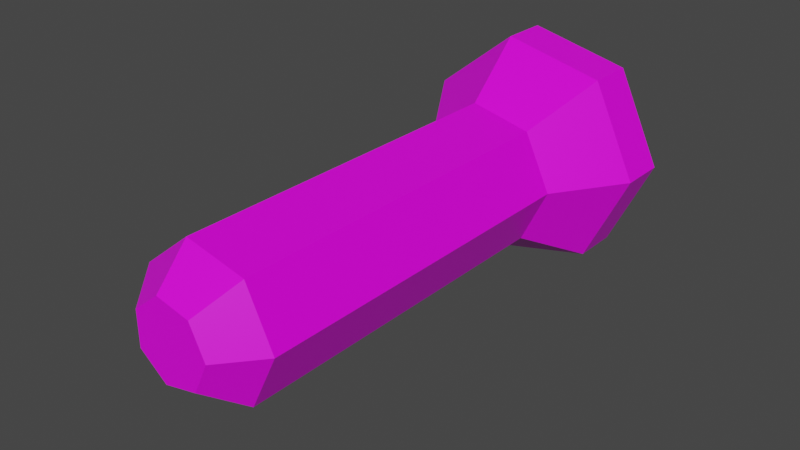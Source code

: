 # Source: FlashLight.blend  (saved by Blender 3.2.14; exported with 4.5.12 LTS)
import bpy
from mathutils import Matrix  # noqa: F401  (used for matrix-valued properties, if any)

bpy.ops.wm.read_factory_settings(use_empty=True)
scene = bpy.context.scene
scene.name = 'Scene'

# ---- collections
col_collection = bpy.data.collections.new('Collection'); scene.collection.children.link(col_collection)

# ---- images (referenced by path relative to the original .blend; pixels are not part of the script)
import os
ASSET_DIR = os.environ.get("B2B_ASSET_DIR", "")  # directory of the original .blend (textures are referenced by path, not embedded)
HERE = os.path.dirname(os.path.abspath(__file__))  # packed textures are extracted next to this script under _unpacked/

def load_image(name, relpath, width, height, colorspace="sRGB"):
    """Load a texture the original file referenced (path relative to the .blend, or extracted next to this script)."""
    p = next((c for c in (os.path.join(HERE, relpath), os.path.join(ASSET_DIR, relpath)) if relpath and os.path.exists(c)), "")
    if p:
        img = bpy.data.images.load(p, check_existing=True)
        img.name = name
    else:  # same state as the original file: an image datablock whose file is absent (Cycles renders it pink)
        img = bpy.data.images.new(name, width, height)
        img.source = "FILE"
        img.filepath = "//" + (relpath or name)
    img.colorspace_settings.name = colorspace
    return img
img_metal_grunge_panel_png = load_image('metal_grunge_panel.png', 'metal_grunge_panel.png', 1024, 1024, 'sRGB')

# ---- materials (node trees are filled in below, after node groups)
mat_metalitem = bpy.data.materials.new('MetalItem')
mat_metalitem.alpha_threshold = 0.0
mat_metalitem.use_transparent_shadow = False
mat_metalitem.line_color = (0.0, 0.0, 0.0, 1.0)

# ---- material node trees
mat_metalitem.use_nodes = True; mat_metalitem.node_tree.nodes.clear()
_N = mat_metalitem.node_tree.nodes; _L = mat_metalitem.node_tree.links
n0 = _N.new('ShaderNodeOutputMaterial'); n0.name = 'Material Output'; n0.location = (300, 300)
n1 = _N.new('ShaderNodeBsdfPrincipled'); n1.name = 'Principled BSDF'; n1.location = (10, 300)
n1.distribution = 'GGX'
n1.subsurface_method = 'RANDOM_WALK_SKIN'
n1.inputs[2].default_value = 0.4
n1.inputs[3].default_value = 1.45
n1.inputs[27].default_value = (0.0, 0.0, 0.0, 1.0)
n1.inputs[28].default_value = 1.0
n2 = _N.new('ShaderNodeTexImage'); n2.name = 'Image Texture'; n2.location = (-280, 275)
n2.image = img_metal_grunge_panel_png
_L.new(n1.outputs[0], n0.inputs[0])
_L.new(n2.outputs[0], n1.inputs[0])
n0.is_active_output = True

# ---- world
world_world = bpy.data.worlds.new('World'); scene.world = world_world
world_world.use_nodes = True; world_world.node_tree.nodes.clear()
_N = world_world.node_tree.nodes; _L = world_world.node_tree.links
n0 = _N.new('ShaderNodeOutputWorld'); n0.name = 'World Output'; n0.location = (300, 300)
n1 = _N.new('ShaderNodeBackground'); n1.name = 'Background'; n1.location = (10, 300)
n1.inputs[0].default_value = (0.05088, 0.05088, 0.05088, 1.0)
_L.new(n1.outputs[0], n0.inputs[0])
n0.is_active_output = True
world_world.color = (0.05088, 0.05088, 0.05088)
world_world.use_sun_shadow = False
world_world.sun_shadow_jitter_overblur = 0.0

# ---- meshes
me_cube = bpy.data.meshes.new('Cube')
me_cube.from_pydata([(0.05, 0.1, 0.0), (0.03, -0.1, 0.0), (0.05, 0.08, 0.0), (0.03, 0.05, 0.0), (0.03117, 0.1, 0.03909), (0.0187, -0.1, 0.02345), (0.03117, 0.08, 0.03909), (0.0187, 0.05, 0.02345), (-0.01113, 0.1, 0.04875), (-0.006676, -0.1, 0.02925), (-0.01113, 0.08, 0.04875), (-0.006676, 0.05, 0.02925), (-0.04505, 0.1, 0.02169), (-0.02703, -0.1, 0.01302), (-0.04505, 0.08, 0.02169), (-0.02703, 0.05, 0.01302), (-0.04505, 0.1, -0.02169), (-0.02703, -0.1, -0.01302), (-0.04505, 0.08, -0.02169), (-0.02703, 0.05, -0.01302), (-0.01113, 0.1, -0.04875), (-0.006676, -0.1, -0.02925), (-0.01113, 0.08, -0.04875), (-0.006676, 0.05, -0.02925), (0.03117, 0.1, -0.03909), (0.0187, -0.1, -0.02345), (0.03117, 0.08, -0.03909), (0.0187, 0.05, -0.02345), (0.01676, -0.1158, 2.348e-10), (0.01045, -0.1158, 0.01311), (-0.003731, -0.1158, 0.01634), (-0.0151, -0.1158, 0.007274), (-0.0151, -0.1158, -0.007274), (-0.003731, -0.1158, -0.01634), (0.01045, -0.1158, -0.01311), (0.04555, 0.1, 4.738e-11), (0.0284, 0.1, 0.03561), (-0.01014, 0.1, 0.04441), (-0.04104, 0.1, 0.01976), (-0.04104, 0.1, -0.01976), (-0.01014, 0.1, -0.04441), (0.0284, 0.1, -0.03561), (0.04555, 0.08, 4.738e-11), (0.0284, 0.08, 0.03561), (-0.01014, 0.08, 0.04441), (-0.04104, 0.08, 0.01976), (-0.04104, 0.08, -0.01976), (-0.01014, 0.08, -0.04441), (0.0284, 0.08, -0.03561), (0.02568, 0.05, 1.187e-09), (0.01601, 0.05, 0.02008), (-0.005715, 0.05, 0.02504), (-0.02314, 0.05, 0.01114), (-0.02314, 0.05, -0.01114), (-0.005715, 0.05, -0.02504), (0.01601, 0.05, -0.02008)], [], [(0, 2, 6, 4), (1, 3, 7, 5), (3, 2, 6, 7), (4, 6, 10, 8), (5, 7, 11, 9), (7, 6, 10, 11), (8, 10, 14, 12), (9, 11, 15, 13), (11, 10, 14, 15), (12, 14, 18, 16), (13, 15, 19, 17), (15, 14, 18, 19), (16, 18, 22, 20), (17, 19, 23, 21), (19, 18, 22, 23), (20, 22, 26, 24), (21, 23, 27, 25), (23, 22, 26, 27), (24, 26, 2, 0), (25, 27, 3, 1), (27, 26, 2, 3), (9, 13, 31, 30), (13, 17, 32, 31), (25, 1, 28, 34), (17, 21, 33, 32), (21, 25, 34, 33), (1, 5, 29, 28), (5, 9, 30, 29), (29, 30, 31, 32, 33, 34, 28), (4, 8, 37, 36), (8, 12, 38, 37), (12, 16, 39, 38), (24, 0, 35, 41), (16, 20, 40, 39), (20, 24, 41, 40), (0, 4, 36, 35), (41, 35, 42, 48), (39, 40, 47, 46), (37, 38, 45, 44), (35, 36, 43, 42), (40, 41, 48, 47), (38, 39, 46, 45), (36, 37, 44, 43), (47, 48, 55, 54), (45, 46, 53, 52), (43, 44, 51, 50), (48, 42, 49, 55), (46, 47, 54, 53), (44, 45, 52, 51), (42, 43, 50, 49), (50, 51, 52, 53, 54, 55, 49)])
_uv = me_cube.uv_layers.new(name='UVMap')
_uv.uv.foreach_set('vector', [0.8138, 0.8087, 0.902, 0.8087, 0.902, 1.0, 0.8138, 1.0, 0.3239, 0.4808, 0.9976, 0.7214, 0.6411, 1.0, 0.4058, 0.3093, 0.6395, 0.1724, 0.7718, 0.1724, 0.7718, 0.3447, 0.6395, 0.2758, 0.8762, 0.3447, 0.7902, 0.3447, 0.7718, 0.1724, 0.8578, 0.1724, 0.4058, 0.3093, 0.6411, 1.0, 0.1987, 0.9035, 0.5935, 0.2844, 0.2205, 0.4988, 0.3527, 0.4298, 0.3527, 0.6022, 0.2205, 0.6022, 0.8578, 0.1724, 0.7718, 0.1724, 0.7902, 4.843e-08, 0.8762, 0.0, 0.5935, 0.2844, 0.1987, 0.9035, 0.0, 0.4979, 0.7288, 0.4208, 0.2205, 0.6022, 0.3527, 0.6022, 0.3527, 0.7746, 0.2205, 0.7056, 0.9644, 0.3106, 0.8762, 0.3106, 0.8762, 0.1193, 0.9644, 0.1193, 0.7288, 0.4208, 0.0, 0.4979, 0.2005, 0.09369, 0.7113, 0.6133, 0.7718, 0.6205, 0.6395, 0.6894, 0.6395, 0.5171, 0.7718, 0.5171, 0.9644, 0.1193, 0.8762, 0.1193, 0.8762, 0.0, 0.9644, 0.0, 0.7113, 0.6133, 0.2005, 0.09369, 0.6429, 0.0, 0.5542, 0.7231, 0.7718, 0.5171, 0.6395, 0.5171, 0.6395, 0.3447, 0.7718, 0.4137, 0.0, 0.7439, 0.08818, 0.7439, 0.08818, 0.9352, 0.0, 0.9352, 0.5542, 0.7231, 0.6429, 0.0, 0.9976, 0.2808, 0.3741, 0.6652, 0.9184, 0.4978, 0.7718, 0.536, 0.7718, 0.3447, 0.9184, 0.383, 0.8138, 0.6894, 0.902, 0.6894, 0.902, 0.8087, 0.8138, 0.8087, 0.3741, 0.6652, 0.9976, 0.2808, 0.9976, 0.7214, 0.3239, 0.4808, 0.6395, 0.06894, 0.7718, 0.0, 0.7718, 0.1724, 0.6395, 0.1724, 0.0, 0.5022, 0.189, 0.1013, 0.391, 0.3274, 0.3048, 0.4885, 0.189, 0.1013, 0.6231, 0.0, 0.5703, 0.2998, 0.391, 0.3274, 0.9723, 0.7207, 0.6267, 1.0, 0.5427, 0.708, 0.6916, 0.601, 0.6231, 0.0, 0.9723, 0.2746, 0.7063, 0.4201, 0.5703, 0.2998, 0.9723, 0.2746, 0.9723, 0.7207, 0.6916, 0.601, 0.7063, 0.4201, 0.6267, 1.0, 0.1926, 0.9042, 0.3691, 0.6581, 0.5427, 0.708, 0.1926, 0.9042, 0.0, 0.5022, 0.3048, 0.4885, 0.3691, 0.6581, 0.3691, 0.6581, 0.3048, 0.4885, 0.391, 0.3274, 0.5703, 0.2998, 0.7063, 0.4201, 0.6916, 0.601, 0.5427, 0.708, 0.4191, 0.1193, 0.4191, 0.3106, 0.4014, 0.3021, 0.4014, 0.1278, 0.4191, 0.3106, 0.2695, 0.4298, 0.2651, 0.4107, 0.4014, 0.3021, 0.2695, 0.4298, 0.083, 0.3873, 0.09524, 0.3719, 0.2651, 0.4107, 0.083, 0.04257, 0.2695, 0.0, 0.2651, 0.01913, 0.09524, 0.05791, 0.083, 0.3873, 0.0, 0.2149, 0.01963, 0.2149, 0.09524, 0.3719, 0.0, 0.2149, 0.083, 0.04257, 0.09524, 0.05791, 0.01963, 0.2149, 0.2695, 0.0, 0.4191, 0.1193, 0.4014, 0.1278, 0.2651, 0.01913, 0.4191, 0.314, 0.4191, 0.157, 0.5073, 0.157, 0.5073, 0.314, 0.0, 0.5869, 0.0, 0.4298, 0.08818, 0.4298, 0.08818, 0.5869, 0.4191, 0.471, 0.4191, 0.314, 0.5073, 0.314, 0.5073, 0.471, 0.4191, 0.157, 0.4191, 0.0, 0.5073, 0.0, 0.5073, 0.157, 0.8138, 0.9219, 0.6395, 0.9219, 0.6395, 0.8359, 0.8138, 0.8359, 0.0, 0.7439, 0.0, 0.5869, 0.08818, 0.5869, 0.08818, 0.7439, 0.4191, 0.628, 0.4191, 0.471, 0.5073, 0.471, 0.5073, 0.628, 0.8138, 0.8359, 0.6395, 0.8359, 0.6775, 0.6894, 0.7758, 0.6894, 0.08818, 0.7439, 0.08818, 0.5869, 0.2205, 0.5869, 0.2205, 0.6754, 0.5073, 0.628, 0.5073, 0.471, 0.6395, 0.471, 0.6395, 0.5596, 0.5073, 0.314, 0.5073, 0.157, 0.6395, 0.157, 0.6395, 0.2455, 0.08818, 0.5869, 0.08818, 0.4298, 0.2205, 0.4983, 0.2205, 0.5869, 0.5073, 0.471, 0.5073, 0.314, 0.6395, 0.3825, 0.6395, 0.471, 0.5073, 0.157, 0.5073, 0.0, 0.6395, 0.06848, 0.6395, 0.157, 0.5575, 0.628, 0.6343, 0.6893, 0.6343, 0.7876, 0.5575, 0.8488, 0.4617, 0.827, 0.4191, 0.7384, 0.4617, 0.6499])
me_cube.materials.append(mat_metalitem)
me_cube.use_mirror_y = True
me_cube.use_mirror_vertex_groups = False
me_cube.update()

# ---- objects
ob_cube = bpy.data.objects.new('Cube', me_cube)

# ---- transforms, parenting, visibility, modifiers, constraints
ob_cube.location = (0.0, 0.0, 0.0)
ob_cube.lock_rotations_4d = False
ob_cube.empty_display_type = 'ARROWS'
ob_cube.lineart.crease_threshold = 0.0
ob_cube.use_mesh_mirror_y = True

# ---- collection membership
col_collection.objects.link(ob_cube)

# ---- scene / render settings (as saved in the file)
scene.frame_start = 1; scene.frame_end = 250; scene.frame_set(1)
scene.render.engine = 'BLENDER_EEVEE_NEXT'
scene.cycles.sampling_pattern = 'TABULATED_SOBOL'
scene.cycles.use_light_tree = False
scene.view_settings.view_transform = 'Filmic'
bpy.context.view_layer.update()

# ---- added for rendering (the .blend has no active camera and no usable light): camera, sun
cam_auto = bpy.data.cameras.new('AutoCamera')
cam_auto.lens = 50.0
cam_auto.sensor_width = 36.0
cam_auto.clip_end = 1000.0
ob_auto_camera = bpy.data.objects.new('AutoCamera', cam_auto)
scene.collection.objects.link(ob_auto_camera)
ob_auto_camera.location = (0.238529, -0.291145, 0.188843)
ob_auto_camera.rotation_euler = (1.09748, -7.21219e-08, 0.694738)
scene.camera = ob_auto_camera
light_auto_sun = bpy.data.lights.new('AutoSun', 'SUN')
light_auto_sun.energy = 3.0
light_auto_sun.angle = 0.0523599
ob_auto_sun = bpy.data.objects.new('AutoSun', light_auto_sun)
scene.collection.objects.link(ob_auto_sun)
ob_auto_sun.rotation_euler = (0.872665, 0.174533, 0.523599)
bpy.context.view_layer.update()
